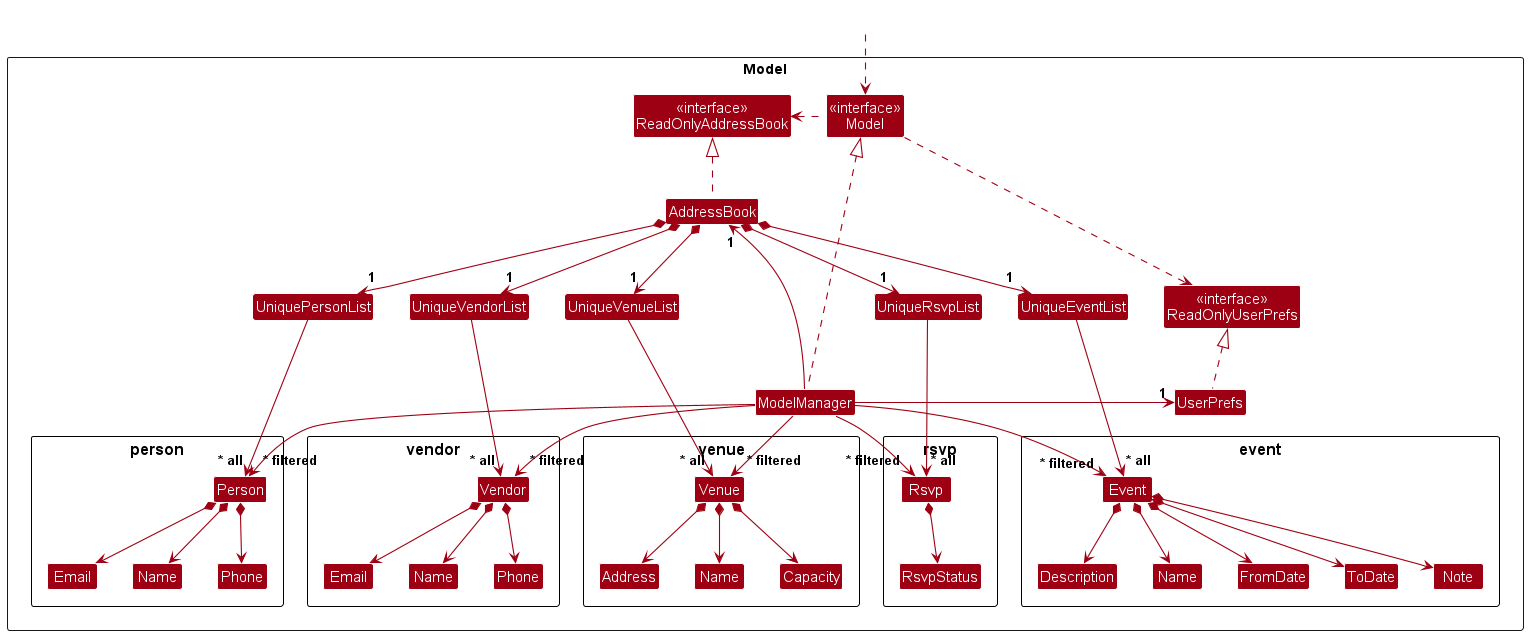

The diagram above was rendered by PlantUML. Its source (embedded in the PNG):
@startuml
!include style.puml
skinparam arrowThickness 1.1
skinparam arrowColor MODEL_COLOR
skinparam classBackgroundColor MODEL_COLOR

Package Model as ModelPackage <<Rectangle>>{
Class "<<interface>>\nReadOnlyAddressBook" as ReadOnlyAddressBook
Class "<<interface>>\nReadOnlyUserPrefs" as ReadOnlyUserPrefs
Class "<<interface>>\nModel" as Model
Class AddressBook
Class ModelManager
Class UserPrefs

Class UniquePersonList
Class person.Person
Class person.Email
Class person.Name
Class person.Phone

person.Person *--> person.Name
person.Person *--> person.Phone
person.Person *--> person.Email

Class UniqueEventList
Class event.Event
Class event.Description
Class event.Name
Class event.FromDate
Class event.ToDate
Class event.Note

event.Event *--> event.Name
event.Event *--> event.Description
event.Event *--> event.FromDate
event.Event *--> event.ToDate
event.Event *--> event.Note

Class UniqueVendorList
Class vendor.Vendor
Class vendor.Email
Class vendor.Name
Class vendor.Phone

vendor.Vendor *--> vendor.Name
vendor.Vendor *--> vendor.Phone
vendor.Vendor *--> vendor.Email

Class UniqueVenueList
Class venue.Venue
Class venue.Address
Class venue.Name
Class venue.Capacity

venue.Venue *--> venue.Name
venue.Venue *--> venue.Address
venue.Venue *--> venue.Capacity

Class UniqueRsvpList
Class rsvp.Rsvp
Class rsvp.RsvpStatus

rsvp.Rsvp *--> rsvp.RsvpStatus

Class I #FFFFFF
}

Class HiddenOutside #FFFFFF
HiddenOutside ..> Model

AddressBook .up.|> ReadOnlyAddressBook

ModelManager .up.|> Model
Model .right.> ReadOnlyUserPrefs
Model .left.> ReadOnlyAddressBook
ModelManager -left-> "1" AddressBook
ModelManager -right-> "1" UserPrefs
UserPrefs .up.|> ReadOnlyUserPrefs

AddressBook *--> "1" UniquePersonList
UniquePersonList --> "~* all" Person

Person -[hidden]up--> I
UniquePersonList -[hidden]right-> I

ModelManager --> "~* filtered" Person
AddressBook *--> "1" UniqueEventList
UniqueEventList --> "~* all" Event

Event -[hidden]up--> I
UniqueEventList -[hidden]right-> I

ModelManager --> "~* filtered" Event

AddressBook *--> "1" UniqueVendorList
UniqueVendorList --> "~* all" Vendor

Vendor -[hidden]up--> I
UniqueVendorList -[hidden]right-> I

ModelManager --> "~* filtered" Vendor

AddressBook *--> "1" UniqueVenueList
UniqueVenueList --> "~* all" Venue

Venue -[hidden]up--> I
UniqueVenueList -[hidden]right-> I

ModelManager --> "~* filtered" Venue

AddressBook *--> "1" UniqueRsvpList
UniqueRsvpList --> "~* all" Rsvp

Rsvp -[hidden]up--> I
UniqueRsvpList -[hidden]right-> I

ModelManager --> "~* filtered" Rsvp

@enduml